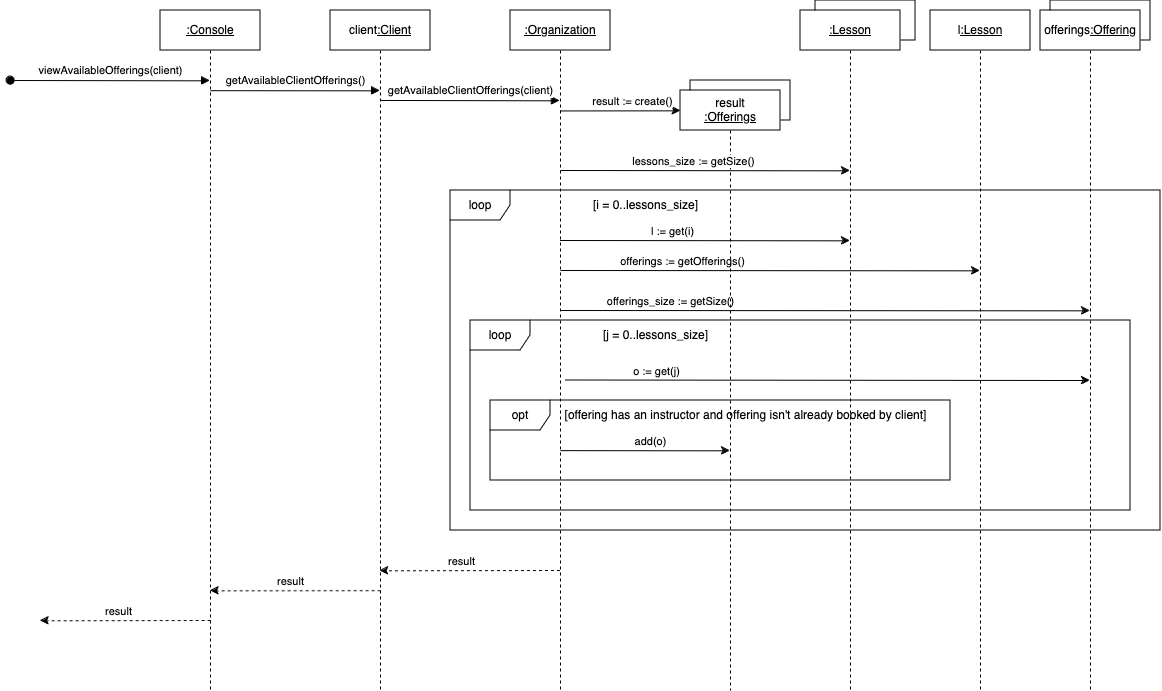

The diagram above was exported from draw.io. Its source (the exported page's mxGraphModel, read from the mxfile embedded in the PNG):
<mxGraphModel dx="1710" dy="1018" grid="1" gridSize="10" guides="1" tooltips="1" connect="1" arrows="1" fold="1" page="1" pageScale="1" pageWidth="850" pageHeight="1100" math="0" shadow="0">
  <root>
    <mxCell id="0" />
    <mxCell id="1" parent="0" />
    <mxCell id="72KpszgfPMAJh_TKoXWK-20" value="" style="rounded=0;whiteSpace=wrap;html=1;" vertex="1" parent="1">
      <mxGeometry x="750" y="110" width="100" height="40" as="geometry" />
    </mxCell>
    <mxCell id="72KpszgfPMAJh_TKoXWK-12" value="" style="rounded=0;whiteSpace=wrap;html=1;" vertex="1" parent="1">
      <mxGeometry x="1110" y="30" width="100" height="40" as="geometry" />
    </mxCell>
    <mxCell id="tcqwzzUGgHxNcOp7Jjeq-1" value="&lt;u&gt;:Console&lt;/u&gt;" style="shape=umlLifeline;perimeter=lifelinePerimeter;whiteSpace=wrap;html=1;container=0;dropTarget=0;collapsible=0;recursiveResize=0;outlineConnect=0;portConstraint=eastwest;newEdgeStyle={&quot;edgeStyle&quot;:&quot;elbowEdgeStyle&quot;,&quot;elbow&quot;:&quot;vertical&quot;,&quot;curved&quot;:0,&quot;rounded&quot;:0};" parent="1" vertex="1">
      <mxGeometry x="220" y="40" width="100" height="680" as="geometry" />
    </mxCell>
    <mxCell id="tcqwzzUGgHxNcOp7Jjeq-2" value="getAvailableClientOfferings()" style="html=1;verticalAlign=bottom;endArrow=block;edgeStyle=elbowEdgeStyle;elbow=vertical;curved=0;rounded=0;" parent="1" edge="1">
      <mxGeometry x="0.0019" relative="1" as="geometry">
        <mxPoint x="270" y="120.18999999999998" as="sourcePoint" />
        <Array as="points" />
        <mxPoint x="439.5" y="120.00348837209303" as="targetPoint" />
        <mxPoint as="offset" />
      </mxGeometry>
    </mxCell>
    <mxCell id="tcqwzzUGgHxNcOp7Jjeq-4" value="viewAvailableOfferings(client)" style="html=1;verticalAlign=bottom;startArrow=oval;endArrow=block;startSize=8;edgeStyle=elbowEdgeStyle;elbow=vertical;curved=0;rounded=0;" parent="1" edge="1">
      <mxGeometry x="0.0014" relative="1" as="geometry">
        <mxPoint x="70" y="110" as="sourcePoint" />
        <mxPoint x="269.5" y="110.125" as="targetPoint" />
        <mxPoint as="offset" />
      </mxGeometry>
    </mxCell>
    <mxCell id="tcqwzzUGgHxNcOp7Jjeq-6" value="" style="rounded=0;whiteSpace=wrap;html=1;" parent="1" vertex="1">
      <mxGeometry x="875" y="30" width="100" height="40" as="geometry" />
    </mxCell>
    <mxCell id="tcqwzzUGgHxNcOp7Jjeq-7" value="&lt;u&gt;:Lesson&lt;/u&gt;" style="shape=umlLifeline;perimeter=lifelinePerimeter;whiteSpace=wrap;html=1;container=0;dropTarget=0;collapsible=0;recursiveResize=0;outlineConnect=0;portConstraint=eastwest;newEdgeStyle={&quot;edgeStyle&quot;:&quot;elbowEdgeStyle&quot;,&quot;elbow&quot;:&quot;vertical&quot;,&quot;curved&quot;:0,&quot;rounded&quot;:0};" parent="1" vertex="1">
      <mxGeometry x="860" y="40" width="100" height="680" as="geometry" />
    </mxCell>
    <mxCell id="72KpszgfPMAJh_TKoXWK-1" value="client&lt;u&gt;:Client&lt;/u&gt;" style="shape=umlLifeline;perimeter=lifelinePerimeter;whiteSpace=wrap;html=1;container=0;dropTarget=0;collapsible=0;recursiveResize=0;outlineConnect=0;portConstraint=eastwest;newEdgeStyle={&quot;edgeStyle&quot;:&quot;elbowEdgeStyle&quot;,&quot;elbow&quot;:&quot;vertical&quot;,&quot;curved&quot;:0,&quot;rounded&quot;:0};" vertex="1" parent="1">
      <mxGeometry x="390" y="40" width="100" height="680" as="geometry" />
    </mxCell>
    <mxCell id="72KpszgfPMAJh_TKoXWK-7" style="edgeStyle=elbowEdgeStyle;rounded=0;orthogonalLoop=1;jettySize=auto;html=1;elbow=vertical;curved=0;" edge="1" parent="1" target="tcqwzzUGgHxNcOp7Jjeq-7">
      <mxGeometry relative="1" as="geometry">
        <mxPoint x="619.5476190476193" y="270.00476190476195" as="sourcePoint" />
        <mxPoint x="779.5" y="270.00476190476195" as="targetPoint" />
      </mxGeometry>
    </mxCell>
    <mxCell id="72KpszgfPMAJh_TKoXWK-8" value="l := get(i)" style="edgeLabel;html=1;align=center;verticalAlign=middle;resizable=0;points=[];" vertex="1" connectable="0" parent="72KpszgfPMAJh_TKoXWK-7">
      <mxGeometry x="-0.3602" y="-1" relative="1" as="geometry">
        <mxPoint x="19" y="-11" as="offset" />
      </mxGeometry>
    </mxCell>
    <mxCell id="72KpszgfPMAJh_TKoXWK-9" style="edgeStyle=elbowEdgeStyle;rounded=0;orthogonalLoop=1;jettySize=auto;html=1;elbow=vertical;curved=0;" edge="1" parent="1" target="72KpszgfPMAJh_TKoXWK-4">
      <mxGeometry relative="1" as="geometry">
        <mxPoint x="619.5476190476193" y="340.00476190476195" as="sourcePoint" />
        <mxPoint x="779.5" y="340.00476190476195" as="targetPoint" />
      </mxGeometry>
    </mxCell>
    <mxCell id="72KpszgfPMAJh_TKoXWK-10" value="offerings_size := getSize()" style="edgeLabel;html=1;align=center;verticalAlign=middle;resizable=0;points=[];" vertex="1" connectable="0" parent="72KpszgfPMAJh_TKoXWK-9">
      <mxGeometry x="-0.1938" y="-3" relative="1" as="geometry">
        <mxPoint x="-103" y="-13" as="offset" />
      </mxGeometry>
    </mxCell>
    <mxCell id="72KpszgfPMAJh_TKoXWK-18" style="edgeStyle=elbowEdgeStyle;rounded=0;orthogonalLoop=1;jettySize=auto;html=1;elbow=vertical;curved=0;" edge="1" parent="1">
      <mxGeometry relative="1" as="geometry">
        <mxPoint x="619.590909090909" y="140.45454545454538" as="sourcePoint" />
        <mxPoint x="740" y="140" as="targetPoint" />
      </mxGeometry>
    </mxCell>
    <mxCell id="72KpszgfPMAJh_TKoXWK-21" value="result := create()" style="edgeLabel;html=1;align=center;verticalAlign=middle;resizable=0;points=[];" vertex="1" connectable="0" parent="72KpszgfPMAJh_TKoXWK-18">
      <mxGeometry x="-0.2404" y="-2" relative="1" as="geometry">
        <mxPoint x="25" y="-12" as="offset" />
      </mxGeometry>
    </mxCell>
    <mxCell id="72KpszgfPMAJh_TKoXWK-37" style="edgeStyle=elbowEdgeStyle;rounded=0;orthogonalLoop=1;jettySize=auto;html=1;elbow=vertical;curved=0;dashed=1;" edge="1" parent="1">
      <mxGeometry relative="1" as="geometry">
        <mxPoint x="619.5000000000002" y="600.0035294117647" as="sourcePoint" />
        <mxPoint x="439.32352941176464" y="600.0035294117647" as="targetPoint" />
      </mxGeometry>
    </mxCell>
    <mxCell id="72KpszgfPMAJh_TKoXWK-38" value="result" style="edgeLabel;html=1;align=center;verticalAlign=middle;resizable=0;points=[];" vertex="1" connectable="0" parent="72KpszgfPMAJh_TKoXWK-37">
      <mxGeometry x="0.3382" y="-1" relative="1" as="geometry">
        <mxPoint x="22" y="-9" as="offset" />
      </mxGeometry>
    </mxCell>
    <mxCell id="72KpszgfPMAJh_TKoXWK-2" value="&lt;u&gt;:Organization&lt;/u&gt;" style="shape=umlLifeline;perimeter=lifelinePerimeter;whiteSpace=wrap;html=1;container=0;dropTarget=0;collapsible=0;recursiveResize=0;outlineConnect=0;portConstraint=eastwest;newEdgeStyle={&quot;edgeStyle&quot;:&quot;elbowEdgeStyle&quot;,&quot;elbow&quot;:&quot;vertical&quot;,&quot;curved&quot;:0,&quot;rounded&quot;:0};" vertex="1" parent="1">
      <mxGeometry x="570" y="40" width="100" height="680" as="geometry" />
    </mxCell>
    <mxCell id="72KpszgfPMAJh_TKoXWK-3" value="getAvailableClientOfferings(client)" style="html=1;verticalAlign=bottom;endArrow=block;edgeStyle=elbowEdgeStyle;elbow=vertical;curved=0;rounded=0;" edge="1" parent="1">
      <mxGeometry x="0.0019" relative="1" as="geometry">
        <mxPoint x="440" y="129.95" as="sourcePoint" />
        <Array as="points" />
        <mxPoint x="619.5" y="129.76348837209304" as="targetPoint" />
        <mxPoint as="offset" />
      </mxGeometry>
    </mxCell>
    <mxCell id="72KpszgfPMAJh_TKoXWK-4" value="offerings&lt;u&gt;:Offering&lt;/u&gt;" style="shape=umlLifeline;perimeter=lifelinePerimeter;whiteSpace=wrap;html=1;container=0;dropTarget=0;collapsible=0;recursiveResize=0;outlineConnect=0;portConstraint=eastwest;newEdgeStyle={&quot;edgeStyle&quot;:&quot;elbowEdgeStyle&quot;,&quot;elbow&quot;:&quot;vertical&quot;,&quot;curved&quot;:0,&quot;rounded&quot;:0};" vertex="1" parent="1">
      <mxGeometry x="1100" y="40" width="100" height="680" as="geometry" />
    </mxCell>
    <mxCell id="72KpszgfPMAJh_TKoXWK-5" value="loop" style="shape=umlFrame;whiteSpace=wrap;html=1;pointerEvents=0;" vertex="1" parent="1">
      <mxGeometry x="510" y="220" width="710" height="340" as="geometry" />
    </mxCell>
    <mxCell id="72KpszgfPMAJh_TKoXWK-6" value="[i = 0..lessons_size]" style="text;html=1;align=center;verticalAlign=middle;resizable=0;points=[];autosize=1;strokeColor=none;fillColor=none;" vertex="1" parent="1">
      <mxGeometry x="640" y="220" width="130" height="30" as="geometry" />
    </mxCell>
    <mxCell id="72KpszgfPMAJh_TKoXWK-13" style="edgeStyle=elbowEdgeStyle;rounded=0;orthogonalLoop=1;jettySize=auto;html=1;elbow=vertical;curved=0;" edge="1" parent="1" target="72KpszgfPMAJh_TKoXWK-15">
      <mxGeometry relative="1" as="geometry">
        <mxPoint x="619.9976190476193" y="300.00476190476195" as="sourcePoint" />
        <mxPoint x="919.5" y="300.1933333333334" as="targetPoint" />
      </mxGeometry>
    </mxCell>
    <mxCell id="72KpszgfPMAJh_TKoXWK-14" value="offerings := getOfferings() " style="edgeLabel;html=1;align=center;verticalAlign=middle;resizable=0;points=[];" vertex="1" connectable="0" parent="72KpszgfPMAJh_TKoXWK-13">
      <mxGeometry x="-0.3602" y="-1" relative="1" as="geometry">
        <mxPoint x="-14" y="-11" as="offset" />
      </mxGeometry>
    </mxCell>
    <mxCell id="72KpszgfPMAJh_TKoXWK-15" value="l&lt;u&gt;:Lesson&lt;/u&gt;" style="shape=umlLifeline;perimeter=lifelinePerimeter;whiteSpace=wrap;html=1;container=0;dropTarget=0;collapsible=0;recursiveResize=0;outlineConnect=0;portConstraint=eastwest;newEdgeStyle={&quot;edgeStyle&quot;:&quot;elbowEdgeStyle&quot;,&quot;elbow&quot;:&quot;vertical&quot;,&quot;curved&quot;:0,&quot;rounded&quot;:0};" vertex="1" parent="1">
      <mxGeometry x="990" y="40" width="100" height="680" as="geometry" />
    </mxCell>
    <mxCell id="72KpszgfPMAJh_TKoXWK-19" value="result&lt;u&gt;&lt;br&gt;:Offerings&lt;/u&gt;" style="shape=umlLifeline;perimeter=lifelinePerimeter;whiteSpace=wrap;html=1;container=0;dropTarget=0;collapsible=0;recursiveResize=0;outlineConnect=0;portConstraint=eastwest;newEdgeStyle={&quot;edgeStyle&quot;:&quot;elbowEdgeStyle&quot;,&quot;elbow&quot;:&quot;vertical&quot;,&quot;curved&quot;:0,&quot;rounded&quot;:0};" vertex="1" parent="1">
      <mxGeometry x="740" y="120" width="100" height="600" as="geometry" />
    </mxCell>
    <mxCell id="72KpszgfPMAJh_TKoXWK-22" style="edgeStyle=elbowEdgeStyle;rounded=0;orthogonalLoop=1;jettySize=auto;html=1;elbow=vertical;curved=0;" edge="1" parent="1" target="tcqwzzUGgHxNcOp7Jjeq-7">
      <mxGeometry relative="1" as="geometry">
        <mxPoint x="620.0476190476193" y="200.00476190476192" as="sourcePoint" />
        <mxPoint x="780" y="200.00476190476192" as="targetPoint" />
      </mxGeometry>
    </mxCell>
    <mxCell id="72KpszgfPMAJh_TKoXWK-23" value="lessons_size := getSize()" style="edgeLabel;html=1;align=center;verticalAlign=middle;resizable=0;points=[];" vertex="1" connectable="0" parent="72KpszgfPMAJh_TKoXWK-22">
      <mxGeometry x="-0.1938" y="-3" relative="1" as="geometry">
        <mxPoint x="16" y="-13" as="offset" />
      </mxGeometry>
    </mxCell>
    <mxCell id="72KpszgfPMAJh_TKoXWK-24" value="loop" style="shape=umlFrame;whiteSpace=wrap;html=1;pointerEvents=0;" vertex="1" parent="1">
      <mxGeometry x="530" y="350" width="660" height="190" as="geometry" />
    </mxCell>
    <mxCell id="72KpszgfPMAJh_TKoXWK-25" value="[j = 0..lessons_size]" style="text;html=1;align=center;verticalAlign=middle;resizable=0;points=[];autosize=1;strokeColor=none;fillColor=none;" vertex="1" parent="1">
      <mxGeometry x="650" y="350" width="130" height="30" as="geometry" />
    </mxCell>
    <mxCell id="72KpszgfPMAJh_TKoXWK-26" style="edgeStyle=elbowEdgeStyle;rounded=0;orthogonalLoop=1;jettySize=auto;html=1;elbow=vertical;curved=0;" edge="1" parent="1" target="72KpszgfPMAJh_TKoXWK-4">
      <mxGeometry relative="1" as="geometry">
        <mxPoint x="625.0276190476193" y="409.50476190476195" as="sourcePoint" />
        <mxPoint x="784.98" y="409.50476190476195" as="targetPoint" />
        <Array as="points">
          <mxPoint x="620" y="410" />
        </Array>
      </mxGeometry>
    </mxCell>
    <mxCell id="72KpszgfPMAJh_TKoXWK-27" value="o := get(j)" style="edgeLabel;html=1;align=center;verticalAlign=middle;resizable=0;points=[];" vertex="1" connectable="0" parent="72KpszgfPMAJh_TKoXWK-26">
      <mxGeometry x="-0.3602" y="-1" relative="1" as="geometry">
        <mxPoint x="-78" y="-11" as="offset" />
      </mxGeometry>
    </mxCell>
    <mxCell id="72KpszgfPMAJh_TKoXWK-32" style="edgeStyle=elbowEdgeStyle;rounded=0;orthogonalLoop=1;jettySize=auto;html=1;elbow=vertical;curved=0;" edge="1" parent="1" target="72KpszgfPMAJh_TKoXWK-19">
      <mxGeometry relative="1" as="geometry">
        <mxPoint x="620" y="480.13" as="sourcePoint" />
        <mxPoint x="780" y="480" as="targetPoint" />
      </mxGeometry>
    </mxCell>
    <mxCell id="72KpszgfPMAJh_TKoXWK-33" value="add(o)" style="edgeLabel;html=1;align=center;verticalAlign=middle;resizable=0;points=[];" vertex="1" connectable="0" parent="72KpszgfPMAJh_TKoXWK-32">
      <mxGeometry x="-0.2404" y="-2" relative="1" as="geometry">
        <mxPoint x="24" y="-12" as="offset" />
      </mxGeometry>
    </mxCell>
    <mxCell id="72KpszgfPMAJh_TKoXWK-34" value="opt" style="shape=umlFrame;whiteSpace=wrap;html=1;pointerEvents=0;" vertex="1" parent="1">
      <mxGeometry x="550" y="430" width="460" height="80" as="geometry" />
    </mxCell>
    <mxCell id="72KpszgfPMAJh_TKoXWK-35" value="[offering has an instructor and offering isn't already booked by client]" style="text;html=1;align=center;verticalAlign=middle;resizable=0;points=[];autosize=1;strokeColor=none;fillColor=none;" vertex="1" parent="1">
      <mxGeometry x="610" y="430" width="390" height="30" as="geometry" />
    </mxCell>
    <mxCell id="72KpszgfPMAJh_TKoXWK-39" style="edgeStyle=elbowEdgeStyle;rounded=0;orthogonalLoop=1;jettySize=auto;html=1;elbow=vertical;curved=0;dashed=1;" edge="1" parent="1">
      <mxGeometry relative="1" as="geometry">
        <mxPoint x="440.18000000000023" y="620.1835294117647" as="sourcePoint" />
        <mxPoint x="270" y="620.18" as="targetPoint" />
      </mxGeometry>
    </mxCell>
    <mxCell id="72KpszgfPMAJh_TKoXWK-40" value="result" style="edgeLabel;html=1;align=center;verticalAlign=middle;resizable=0;points=[];" vertex="1" connectable="0" parent="72KpszgfPMAJh_TKoXWK-39">
      <mxGeometry x="0.3382" y="-1" relative="1" as="geometry">
        <mxPoint x="22" y="-9" as="offset" />
      </mxGeometry>
    </mxCell>
    <mxCell id="72KpszgfPMAJh_TKoXWK-41" style="edgeStyle=elbowEdgeStyle;rounded=0;orthogonalLoop=1;jettySize=auto;html=1;elbow=vertical;curved=0;dashed=1;" edge="1" parent="1">
      <mxGeometry relative="1" as="geometry">
        <mxPoint x="270.18000000000023" y="650.0035294117647" as="sourcePoint" />
        <mxPoint x="100" y="650" as="targetPoint" />
      </mxGeometry>
    </mxCell>
    <mxCell id="72KpszgfPMAJh_TKoXWK-42" value="result" style="edgeLabel;html=1;align=center;verticalAlign=middle;resizable=0;points=[];" vertex="1" connectable="0" parent="72KpszgfPMAJh_TKoXWK-41">
      <mxGeometry x="0.3382" y="-1" relative="1" as="geometry">
        <mxPoint x="22" y="-9" as="offset" />
      </mxGeometry>
    </mxCell>
  </root>
</mxGraphModel>